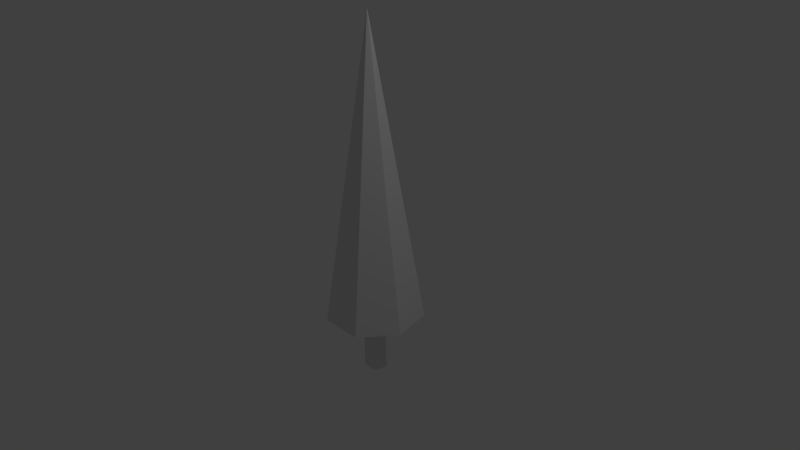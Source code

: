 # Source: tree1.blend  (saved by Blender 2.73.0; exported with 4.5.12 LTS)
import bpy
from mathutils import Matrix  # noqa: F401  (used for matrix-valued properties, if any)

bpy.ops.wm.read_factory_settings(use_empty=True)
scene = bpy.context.scene
scene.name = 'Scene'

# ---- collections
col_collection_1 = bpy.data.collections.new('Collection 1'); scene.collection.children.link(col_collection_1)

# ---- materials (node trees are filled in below, after node groups)
mat_material_001 = bpy.data.materials.new('Material.001')
mat_material_001.alpha_threshold = 0.0
mat_material_001.use_transparent_shadow = False
mat_material_001.roughness = 0.5
mat_material_001.specular_intensity = 0.0

# ---- material node trees

# ---- world
world_world = bpy.data.worlds.new('World'); scene.world = world_world
world_world.color = (0.05088, 0.05088, 0.05088)
world_world.use_sun_shadow = False
world_world.sun_shadow_jitter_overblur = 0.0
world_world.cycles.sampling_method = 'MANUAL'
world_world.cycles.sample_map_resolution = 256

# ---- cameras
cam_camera = bpy.data.cameras.new('Camera')
cam_camera.clip_end = 100.0
cam_camera.lens = 35.0
cam_camera.sensor_width = 32.0
cam_camera.sensor_height = 18.0
cam_camera.ortho_scale = 7.314
cam_camera.dof.focus_distance = 0.0
cam_camera.dof.aperture_fstop = 128.0

# ---- lights
light_lamp = bpy.data.lights.new('Lamp', 'POINT')
light_lamp.transmission_factor = 0.0
light_lamp.cutoff_distance = 30.0
light_lamp.energy = 100.0
light_lamp.shadow_buffer_clip_start = 1.001
light_lamp.shadow_soft_size = 0.1
light_lamp.shadow_maximum_resolution = 0.006
light_lamp.use_absolute_resolution = True
light_lamp.cycles.use_multiple_importance_sampling = False

# ---- meshes
me_cone_001 = bpy.data.meshes.new('Cone.001')
me_cone_001.from_pydata([(-4.294e-08, 0.6571, -0.8712), (0.5138, 0.4097, -0.8712), (0.6407, -0.1462, -0.8712), (0.2851, -0.5921, -0.8712), (-0.2851, -0.5921, -0.8712), (-0.6407, -0.1462, -0.8712), (-0.5138, 0.4097, -0.8712), (1.306e-08, 2.588e-08, 3.155), (-1.38e-08, 0.156, -1.701), (-1.38e-08, 0.156, -0.858), (0.1484, 0.0482, -1.701), (0.1484, 0.0482, -0.858), (0.09169, -0.1262, -1.701), (0.09169, -0.1262, -0.858), (-0.09169, -0.1262, -1.701), (-0.09169, -0.1262, -0.858), (-0.1484, 0.0482, -1.701), (-0.1484, 0.0482, -0.858)], [], [(5, 7, 6), (0, 7, 1), (4, 7, 5), (3, 7, 4), (2, 7, 3), (6, 7, 0), (1, 7, 2), (0, 1, 2, 3, 4, 5, 6), (8, 9, 11, 10), (10, 11, 13, 12), (12, 13, 15, 14), (16, 17, 9, 8), (14, 15, 17, 16)])
_uv = me_cone_001.uv_layers.new(name='UVMap')
_uv.uv.foreach_set('vector', [0.1203, 0.4656, 0.9605, 0.9077, 0.06686, 0.5871, 0.03088, 0.7148, 0.9605, 0.9077, 0.01307, 0.8463, 0.1901, 0.3528, 0.9605, 0.9077, 0.1203, 0.4656, 0.275, 0.2508, 0.9605, 0.9077, 0.1901, 0.3528, 0.3733, 0.1616, 0.9605, 0.9077, 0.275, 0.2508, 0.06686, 0.5871, 0.9605, 0.9077, 0.03088, 0.7148, 0.01307, 0.8463, 0.9605, 0.9077, 0.01376, 0.979, 0.09293, 0.01981, 0.215, 0.01981, 0.2912, 0.1153, 0.264, 0.2343, 0.154, 0.2873, 0.04397, 0.2343, 0.0168, 0.1153, 0.665, 0.02764, 0.665, 0.3933, 0.5854, 0.3933, 0.5854, 0.02764, 0.9832, 0.02764, 0.9832, 0.3933, 0.9036, 0.3933, 0.9036, 0.02764, 0.9036, 0.02764, 0.9036, 0.3933, 0.8241, 0.3933, 0.8241, 0.02764, 0.7445, 0.02764, 0.7445, 0.3933, 0.665, 0.3933, 0.665, 0.02764, 0.8241, 0.02764, 0.8241, 0.3933, 0.7445, 0.3933, 0.7445, 0.02764])
me_cone_001.materials.append(mat_material_001)
me_cone_001.use_remesh_preserve_volume = False
me_cone_001.use_remesh_preserve_attributes = False
me_cone_001.use_mirror_vertex_groups = False
me_cone_001.update()
me_cylinder = bpy.data.meshes.new('Cylinder')
me_cylinder.from_pydata([], [], [])
_uv = me_cylinder.uv_layers.new(name='UVMap')
_uv.uv.foreach_set('vector', [])
me_cylinder.use_remesh_preserve_volume = False
me_cylinder.use_remesh_preserve_attributes = False
me_cylinder.use_mirror_vertex_groups = False
me_cylinder.update()

# ---- objects
ob_obj_tree_000 = bpy.data.objects.new('obj.tree.000', me_cone_001)
ob_cylinder = bpy.data.objects.new('Cylinder', me_cylinder)
ob_lamp = bpy.data.objects.new('Lamp', light_lamp)
ob_camera = bpy.data.objects.new('Camera', cam_camera)

# ---- transforms, parenting, visibility, modifiers, constraints
ob_obj_tree_000.location = (0.0, 0.0, 0.0)
ob_obj_tree_000.rotation_mode = 'QUATERNION'
ob_obj_tree_000.rotation_quaternion = (1.0, 0.0, 0.0, 0.0)
ob_obj_tree_000.lineart.crease_threshold = 0.0
ob_cylinder.location = (0.0, 0.0, 0.0)
ob_cylinder.lineart.crease_threshold = 0.0
ob_lamp.location = (4.076, 1.005, 5.904)
ob_lamp.rotation_euler = (0.6503, 0.05522, 1.866)
ob_lamp.lock_rotations_4d = False
ob_lamp.empty_display_type = 'ARROWS'
ob_lamp.color = (0.0, 0.0, 0.0, 0.0)
ob_lamp.lineart.crease_threshold = 0.0
ob_camera.location = (7.481, -6.508, 5.344)
ob_camera.rotation_euler = (1.109, 0.01082, 0.8149)
ob_camera.lock_rotations_4d = False
ob_camera.empty_display_type = 'ARROWS'
ob_camera.color = (0.0, 0.0, 0.0, 0.0)
ob_camera.display_type = 'WIRE'
ob_camera.lineart.crease_threshold = 0.0

# ---- collection membership
col_collection_1.objects.link(ob_obj_tree_000)
col_collection_1.objects.link(ob_cylinder)
col_collection_1.objects.link(ob_lamp)
col_collection_1.objects.link(ob_camera)

# ---- scene / render settings (as saved in the file)
scene.camera = ob_camera
scene.frame_start = 1; scene.frame_end = 250; scene.frame_set(1)
scene.render.engine = 'BLENDER_EEVEE_NEXT'
scene.render.resolution_percentage = 50
scene.render.dither_intensity = 0.0
scene.cycles.use_denoising = False
scene.cycles.samples = 10
scene.cycles.sampling_pattern = 'TABULATED_SOBOL'
scene.cycles.light_sampling_threshold = 0.0
scene.cycles.use_adaptive_sampling = False
scene.cycles.use_light_tree = False
scene.cycles.blur_glossy = 0.0
scene.cycles.pixel_filter_type = 'GAUSSIAN'
scene.cycles.sample_clamp_indirect = 0.0
scene.view_settings.view_transform = 'Standard'
bpy.context.view_layer.update()
